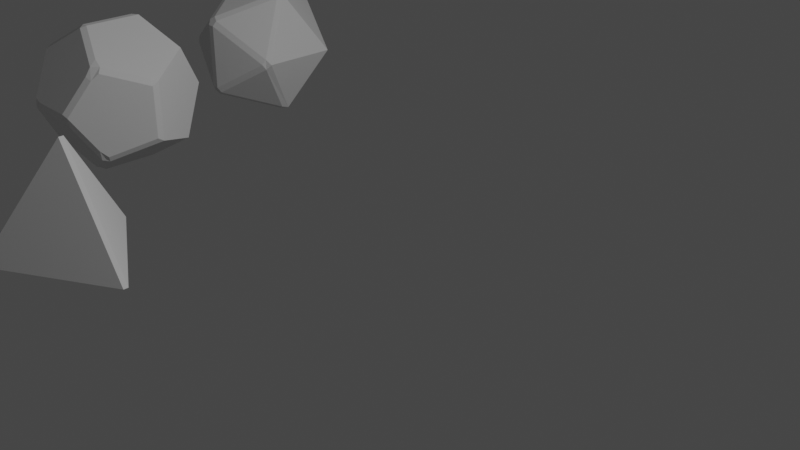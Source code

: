 # Source: dices.blend  (saved by Blender 3.3.6; exported with 4.5.12 LTS)
import bpy
from mathutils import Matrix  # noqa: F401  (used for matrix-valued properties, if any)

bpy.ops.wm.read_factory_settings(use_empty=True)
scene = bpy.context.scene
scene.name = 'Scene'

# ---- collections
col_collection = bpy.data.collections.new('Collection'); scene.collection.children.link(col_collection)

# ---- world
world_world = bpy.data.worlds.new('World'); scene.world = world_world
world_world.use_nodes = True; world_world.node_tree.nodes.clear()
_N = world_world.node_tree.nodes; _L = world_world.node_tree.links
n0 = _N.new('ShaderNodeOutputWorld'); n0.name = 'World Output'; n0.location = (300, 300)
n1 = _N.new('ShaderNodeBackground'); n1.name = 'Background'; n1.location = (10, 300)
n1.inputs[0].default_value = (0.05088, 0.05088, 0.05088, 1.0)
_L.new(n1.outputs[0], n0.inputs[0])
n0.is_active_output = True
world_world.color = (0.05088, 0.05088, 0.05088)
world_world.use_sun_shadow = False
world_world.sun_shadow_jitter_overblur = 0.0

# ---- cameras
cam_camera = bpy.data.cameras.new('Camera')
cam_camera.clip_end = 100.0
cam_camera.ortho_scale = 7.314

# ---- lights
light_light = bpy.data.lights.new('Light', 'POINT')
light_light.transmission_factor = 0.0
light_light.energy = 1000.0
light_light.shadow_soft_size = 0.1
light_light.shadow_maximum_resolution = 0.006
light_light.use_absolute_resolution = True

# ---- meshes
me_solid_001 = bpy.data.meshes.new('Solid.001')
me_solid_001.from_pydata([(-0.4714, 0.8165, -0.3333), (-0.4714, -0.8165, -0.3333), (-0.01582, -0.0274, 0.9553), (-0.01582, 0.0274, 0.9553), (0.8954, 0.0274, -0.3333), (0.8954, -0.0274, -0.3333)], [], [(2, 3, 0, 1), (4, 5, 1, 0), (3, 4, 0), (2, 5, 4, 3), (2, 1, 5)])
me_solid_001.update()
me_solid_002 = bpy.data.meshes.new('Solid.002')
me_solid_002.from_pydata([(-0.5774, -0.5774, -0.5774), (0.5774, 0.5774, -0.5774), (-0.5774, 0.5774, -0.5774), (0.5774, -0.5299, -0.5774), (0.5299, -0.5774, -0.5774), (-0.5299, -0.5299, 0.5774), (-0.5774, -0.5774, 0.5299), (0.5299, -0.5774, 0.5299), (0.5774, -0.5299, 0.5299), (0.5299, -0.5299, 0.5774), (0.5299, 0.5299, 0.5774), (0.5774, 0.5774, 0.5299), (-0.5299, 0.5299, 0.5774), (-0.5774, 0.5774, 0.5299)], [], [(11, 8, 3, 1), (0, 2, 1, 3, 4), (10, 12, 5, 9), (0, 6, 13, 2), (11, 1, 2, 13), (7, 8, 9), (3, 8, 7, 4), (5, 12, 13, 6), (8, 11, 10, 9), (11, 13, 12, 10), (6, 7, 9, 5), (0, 4, 7, 6)])
me_solid_002.update()
me_solid_003 = bpy.data.meshes.new('Solid.003')
me_solid_003.from_pydata([(0.0, 1.0, 0.0), (0.9225, -0.03875, -0.03875), (0.9613, 0.03875, 0.0), (0.9225, -0.03875, 0.03875), (-0.9225, -0.03875, 0.03875), (-0.9613, 0.03875, 0.0), (-0.9225, -0.03875, -0.03875), (-0.03875, -0.9225, -0.03875), (0.03875, -0.9225, -0.03875), (0.03875, -0.9225, 0.03875), (-0.03875, -0.9225, 0.03875), (-0.03875, -0.03875, 0.9225), (0.03875, -0.03875, 0.9225), (0.0, 0.03875, 0.9613), (0.03875, -0.03875, -0.9225), (-0.03875, -0.03875, -0.9225), (0.0, 0.03875, -0.9613)], [], [(15, 7, 6), (11, 4, 10), (13, 2, 0), (14, 1, 8), (13, 0, 5), (16, 5, 0), (12, 9, 3), (1, 2, 3), (4, 5, 6), (7, 8, 9, 10), (11, 12, 13), (14, 15, 16), (6, 7, 10, 4), (1, 14, 16, 2), (5, 16, 15, 6), (9, 12, 11, 10), (3, 9, 8, 1), (7, 15, 14, 8), (2, 13, 12, 3), (4, 11, 13, 5), (16, 0, 2)])
me_solid_003.update()
me_solid_004 = bpy.data.meshes.new('Solid.004')
me_solid_004.from_pydata([(0.5774, 0.5774, 0.5774), (0.5774, 0.5774, -0.5774), (0.3568, 0.9342, 0.0), (-0.3568, 0.9342, 0.0), (0.4871, -0.6427, 0.4717), (0.5524, -0.6177, 0.4313), (0.6023, -0.537, 0.512), (0.5774, -0.4966, 0.5774), (0.4717, -0.4871, 0.6427), (0.4966, -0.5774, 0.5774), (0.5692, -0.5098, -0.5824), (0.6023, -0.537, -0.512), (0.5524, -0.6177, -0.4313), (0.5216, -0.5869, -0.5619), (-0.537, 0.512, 0.6023), (-0.5619, 0.6023, 0.537), (-0.6177, 0.4313, 0.5524), (-0.5619, 0.5216, -0.5869), (-0.6427, 0.4717, -0.4871), (-0.5642, 0.5986, -0.5429), (-0.6177, -0.4313, 0.5524), (-0.5869, -0.5619, 0.5216), (-0.5216, -0.5869, 0.5619), (-0.537, -0.512, 0.6023), (-0.5869, -0.5619, -0.5216), (-0.5619, -0.5216, -0.5869), (-0.5216, -0.5869, -0.5619), (0.3877, -0.8843, 1.863e-09), (0.3223, -0.9092, 0.04037), (0.2915, -0.9092, -0.04037), (0.3568, -0.8534, -0.1306), (-0.3319, -0.8938, 0.06532), (-0.4221, -0.8285, 0.09027), (-0.3972, -0.8689, -0.02495), (-0.3223, -0.9092, -0.04037), (-0.2108, -0.9092, 0.04037), (0.9092, -0.04037, 0.3223), (0.9092, 0.04037, 0.3722), (0.9092, -0.04037, -0.3223), (0.9092, 0.04037, -0.3722), (-0.8843, 1.863e-09, 0.3877), (-0.8973, 0.05961, 0.3297), (-0.9092, 0.04037, 0.2108), (-0.9092, -0.04037, 0.2915), (-0.8534, -0.1306, 0.3568), (-0.8689, -0.02495, -0.3972), (-0.9092, -0.04037, -0.3223), (-0.9092, 0.04037, -0.3223), (-0.8285, 0.09027, -0.4221), (-0.04037, 0.3223, 0.9092), (0.04037, 0.2108, 0.9092), (0.04037, 0.3722, 0.9092), (0.04037, -0.3223, 0.9092), (-0.04037, -0.3223, 0.9092), (1.863e-09, -0.3877, 0.8843), (-0.1306, 0.3568, -0.8534), (0.03373, 0.3697, -0.9133), (-0.04037, 0.2915, -0.9092), (0.09027, -0.4221, -0.8285), (-0.02495, -0.3972, -0.8689), (-0.04037, -0.3223, -0.9092), (0.03249, -0.3042, -0.9141)], [], [(49, 14, 23, 53), (3, 19, 41, 15), (37, 39, 1), (61, 56, 1), (50, 52, 8), (22, 31, 9, 54), (32, 21, 44), (18, 47, 42), (58, 13, 30), (36, 6, 11, 38), (48, 17, 55), (2, 3, 15), (0, 2, 15, 51), (2, 1, 19, 3), (5, 27, 12), (0, 51, 7, 37), (16, 40, 20), (26, 59, 29, 34), (1, 56, 19), (25, 45, 57, 60), (24, 33, 43, 46), (0, 37, 1, 2), (10, 61, 1, 39), (4, 5, 6, 7, 8, 9), (10, 11, 12, 13), (14, 15, 16), (17, 18, 19), (20, 21, 22, 23), (24, 25, 26), (27, 28, 29, 30), (31, 32, 33, 34, 35), (40, 41, 42, 43, 44), (45, 46, 47, 48), (49, 50, 51), (52, 53, 54), (55, 56, 57), (58, 59, 60, 61), (19, 56, 55, 17), (24, 46, 45, 25), (16, 20, 23, 14), (4, 28, 27, 5), (21, 32, 31, 22), (36, 38, 39, 37), (15, 41, 40, 16), (17, 48, 47, 18), (49, 53, 52, 50), (13, 58, 61, 10), (25, 60, 59, 26), (32, 44, 43, 33), (5, 12, 11, 6), (22, 54, 53, 23), (28, 35, 34, 29), (29, 59, 58, 30), (26, 34, 33, 24), (42, 47, 46, 43), (9, 31, 35, 4), (12, 27, 30, 13), (6, 36, 37, 7), (48, 55, 57, 45), (10, 39, 38, 11), (7, 51, 50, 8), (8, 52, 54, 9), (18, 42, 41, 19), (56, 61, 60, 57), (14, 49, 51, 15), (20, 40, 44, 21), (35, 28, 4)])
me_solid_004.update()
me_solid_005 = bpy.data.meshes.new('Solid.005')
me_solid_005.from_pydata([(0.8507, 0.5257, 0.0), (0.0, 0.8507, 0.5257), (0.0, 0.8507, -0.5257), (-0.8337, 0.4435, -0.04433), (-0.8337, 0.4435, 0.04433), (-0.8098, 0.5413, 0.0), (0.7894, -0.5153, 0.07173), (0.762, -0.5596, 0.0), (0.7894, -0.5153, -0.07173), (0.8507, -0.4709, 0.0), (-0.8337, -0.4435, -0.04433), (-0.7894, -0.5153, -0.07173), (-0.762, -0.5596, 0.0), (-0.7894, -0.5153, 0.07173), (-0.8337, -0.4435, 0.04433), (0.5153, -0.07173, 0.7894), (0.5209, 0.03304, 0.8224), (0.4435, -0.04433, 0.8337), (0.5153, -0.07173, -0.7894), (0.4435, -0.04433, -0.8337), (0.5209, 0.03304, -0.8224), (-0.5596, 0.0, 0.762), (-0.5153, -0.07173, 0.7894), (-0.4435, -0.04433, 0.8337), (-0.4983, 0.04433, 0.8337), (-0.4983, 0.04433, -0.8337), (-0.4435, -0.04433, -0.8337), (-0.5153, -0.07173, -0.7894), (-0.5596, 0.0, -0.762), (-0.04433, -0.8337, 0.4435), (0.04433, -0.8337, 0.4435), (0.07173, -0.7894, 0.5153), (0.0, -0.762, 0.5596), (-0.07173, -0.7894, 0.5153), (-0.04433, -0.8337, -0.4435), (-0.07173, -0.7894, -0.5153), (0.0, -0.762, -0.5596), (0.07173, -0.7894, -0.5153), (0.04433, -0.8337, -0.4435)], [], [(32, 17, 23), (36, 26, 19), (13, 33, 22), (6, 15, 31), (20, 0, 9), (21, 4, 14), (12, 34, 29), (0, 1, 16), (0, 2, 1), (5, 2, 25), (8, 37, 18), (11, 27, 35), (7, 30, 38), (16, 9, 0), (5, 24, 1), (5, 1, 2), (0, 20, 2), (1, 24, 16), (2, 20, 25), (3, 4, 5), (6, 7, 8, 9), (10, 11, 12, 13, 14), (15, 16, 17), (18, 19, 20), (21, 22, 23, 24), (25, 26, 27, 28), (29, 30, 31, 32, 33), (34, 35, 36, 37, 38), (29, 34, 38, 30), (3, 10, 14, 4), (4, 21, 24, 5), (5, 25, 28, 3), (6, 31, 30, 7), (7, 38, 37, 8), (9, 16, 15, 6), (8, 18, 20, 9), (13, 22, 21, 14), (10, 28, 27, 11), (16, 24, 23, 17), (12, 29, 33, 13), (19, 26, 25, 20), (17, 32, 31, 15), (11, 35, 34, 12), (22, 33, 32, 23), (18, 37, 36, 19), (26, 36, 35, 27), (28, 10, 3)])
me_solid_005.update()

# ---- objects
ob_light = bpy.data.objects.new('Light', light_light)
ob_camera = bpy.data.objects.new('Camera', cam_camera)
ob_solid_001 = bpy.data.objects.new('Solid.001', me_solid_001)
ob_solid_002 = bpy.data.objects.new('Solid.002', me_solid_002)
ob_solid_003 = bpy.data.objects.new('Solid.003', me_solid_003)
ob_solid_004 = bpy.data.objects.new('Solid.004', me_solid_004)
ob_solid_005 = bpy.data.objects.new('Solid.005', me_solid_005)

# ---- transforms, parenting, visibility, modifiers, constraints
ob_light.location = (4.076, 1.005, 5.904)
ob_light.rotation_euler = (0.6503, 0.05522, 1.866)
ob_light.lock_rotations_4d = False
ob_light.empty_display_type = 'ARROWS'
ob_light.color = (0.0, 0.0, 0.0, 0.0)
ob_light.lineart.crease_threshold = 0.0
ob_camera.location = (7.359, -6.926, 4.958)
ob_camera.rotation_euler = (1.109, 0.0, 0.8149)
ob_camera.lock_rotations_4d = False
ob_camera.empty_display_type = 'ARROWS'
ob_camera.color = (0.0, 0.0, 0.0, 0.0)
ob_camera.display_type = 'WIRE'
ob_camera.lineart.crease_threshold = 0.0
ob_solid_001.location = (-1.994, -2.527, 0.05215)
ob_solid_002.location = (-4.328, -5.281, 0.3358)
ob_solid_003.location = (-6.068, -7.686, 0.1515)
ob_solid_004.location = (-4.335, -0.623, 0.3724)
ob_solid_005.location = (-5.256, 2.229, 0.1642)

# ---- collection membership
col_collection.objects.link(ob_light)
col_collection.objects.link(ob_camera)
col_collection.objects.link(ob_solid_001)
col_collection.objects.link(ob_solid_002)
col_collection.objects.link(ob_solid_003)
col_collection.objects.link(ob_solid_004)
col_collection.objects.link(ob_solid_005)

# ---- scene / render settings (as saved in the file)
scene.camera = ob_camera
scene.frame_start = 1; scene.frame_end = 250; scene.frame_set(1)
scene.render.engine = 'BLENDER_EEVEE_NEXT'
scene.cycles.sampling_pattern = 'TABULATED_SOBOL'
scene.cycles.use_light_tree = False
scene.view_settings.view_transform = 'Filmic'
bpy.context.view_layer.update()

